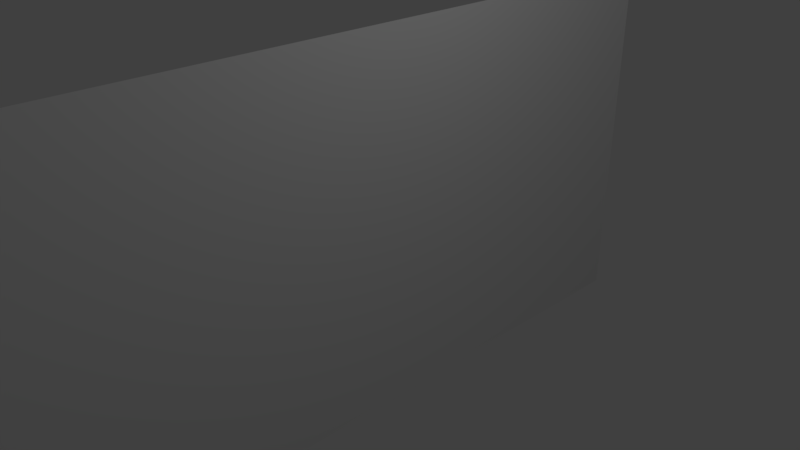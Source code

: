 # Source: truck_cutout.blend  (saved by Blender 2.78.0; exported with 4.5.12 LTS)
import bpy
from mathutils import Matrix  # noqa: F401  (used for matrix-valued properties, if any)

bpy.ops.wm.read_factory_settings(use_empty=True)
scene = bpy.context.scene
scene.name = 'Scene'

# ---- collections
col_collection_1 = bpy.data.collections.new('Collection 1'); scene.collection.children.link(col_collection_1)

# ---- world
world_world = bpy.data.worlds.new('World'); scene.world = world_world
world_world.color = (0.05088, 0.05088, 0.05088)
world_world.use_sun_shadow = False
world_world.sun_shadow_jitter_overblur = 0.0
world_world.cycles.sampling_method = 'MANUAL'

# ---- cameras
cam_camera = bpy.data.cameras.new('Camera')
cam_camera.clip_end = 100.0
cam_camera.lens = 35.0
cam_camera.sensor_width = 32.0
cam_camera.sensor_height = 18.0
cam_camera.ortho_scale = 7.314
cam_camera.dof.focus_distance = 0.0
cam_camera.dof.aperture_fstop = 128.0

# ---- lights
light_lamp = bpy.data.lights.new('Lamp', 'POINT')
light_lamp.transmission_factor = 0.0
light_lamp.cutoff_distance = 30.0
light_lamp.energy = 100.0
light_lamp.shadow_buffer_clip_start = 1.001
light_lamp.shadow_soft_size = 0.1
light_lamp.shadow_maximum_resolution = 0.006
light_lamp.use_absolute_resolution = True

# ---- meshes
me_plane = bpy.data.meshes.new('Plane')
me_plane.from_pydata([(3.97, 1.104, 4.016e-05), (-1.483, 1.104, 4.048e-05), (3.97, -1.863, 4.016e-05), (-1.483, -1.863, 4.048e-05)], [], [(3, 2, 0, 1)])
_uv = me_plane.uv_layers.new(name='UVMap')
_uv.uv.foreach_set('vector', [-0.003985, 0.5433, -0.003986, 0.0008957, 1.004, 0.0008957, 1.004, 0.5433])
me_plane.use_remesh_preserve_volume = False
me_plane.use_remesh_preserve_attributes = False
me_plane.use_mirror_vertex_groups = False
me_plane.update()

# ---- objects
ob_plane = bpy.data.objects.new('Plane', me_plane)
ob_lamp = bpy.data.objects.new('Lamp', light_lamp)
ob_camera = bpy.data.objects.new('Camera', cam_camera)

# ---- transforms, parenting, visibility, modifiers, constraints
ob_plane.location = (0.0, 1.381, 1.444)
ob_plane.rotation_euler = (-0.0, 1.571, 0.0)
ob_plane.scale = (1.0, 3.618, 1.0)
ob_plane.lineart.crease_threshold = 0.0
ob_lamp.location = (4.076, 1.005, 5.904)
ob_lamp.rotation_euler = (0.6503, 0.05522, 1.866)
ob_lamp.lock_rotations_4d = False
ob_lamp.empty_display_type = 'ARROWS'
ob_lamp.color = (0.0, 0.0, 0.0, 0.0)
ob_lamp.lineart.crease_threshold = 0.0
ob_camera.location = (7.481, -6.508, 5.344)
ob_camera.rotation_euler = (1.109, 0.0, 0.8149)
ob_camera.lock_rotations_4d = False
ob_camera.empty_display_type = 'ARROWS'
ob_camera.color = (0.0, 0.0, 0.0, 0.0)
ob_camera.display_type = 'WIRE'
ob_camera.lineart.crease_threshold = 0.0

# ---- collection membership
col_collection_1.objects.link(ob_plane)
col_collection_1.objects.link(ob_lamp)
col_collection_1.objects.link(ob_camera)

# ---- scene / render settings (as saved in the file)
scene.camera = ob_camera
scene.frame_start = 1; scene.frame_end = 250; scene.frame_set(1)
scene.render.engine = 'BLENDER_EEVEE_NEXT'
scene.render.resolution_percentage = 50
scene.render.dither_intensity = 0.0
scene.cycles.use_denoising = False
scene.cycles.samples = 128
scene.cycles.sampling_pattern = 'TABULATED_SOBOL'
scene.cycles.light_sampling_threshold = 0.0
scene.cycles.use_adaptive_sampling = False
scene.cycles.use_light_tree = False
scene.cycles.blur_glossy = 0.0
scene.cycles.sample_clamp_indirect = 0.0
scene.view_settings.view_transform = 'Standard'
bpy.context.view_layer.update()
